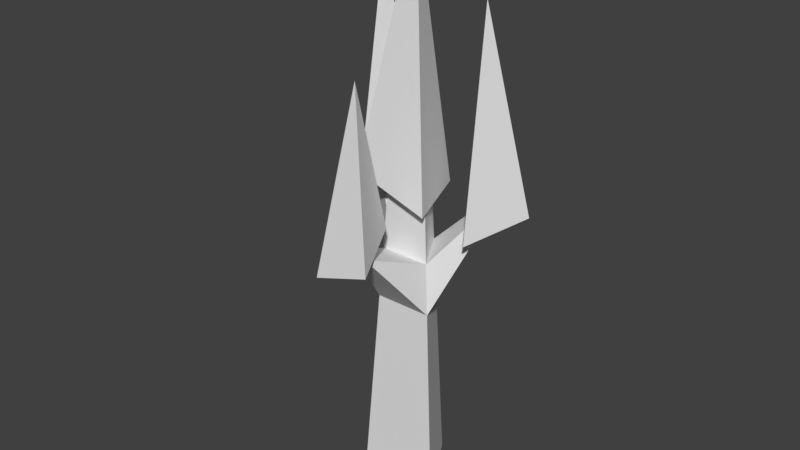 # Source: puf_tree_01.blend  (saved by Blender 2.77.0; exported with 4.5.12 LTS)
import bpy
from mathutils import Matrix  # noqa: F401  (used for matrix-valued properties, if any)

bpy.ops.wm.read_factory_settings(use_empty=True)
scene = bpy.context.scene
scene.name = 'Scene'

# ---- collections
col_collection_1 = bpy.data.collections.new('Collection 1'); scene.collection.children.link(col_collection_1)

# ---- materials (node trees are filled in below, after node groups)
mat_material = bpy.data.materials.new('Material')
mat_material.alpha_threshold = 0.0
mat_material.use_transparent_shadow = False
mat_material.roughness = 0.5

# ---- material node trees

# ---- world
world_world = bpy.data.worlds.new('World'); scene.world = world_world
world_world.color = (0.05088, 0.05088, 0.05088)
world_world.use_sun_shadow = False
world_world.sun_shadow_jitter_overblur = 0.0
world_world.cycles.sampling_method = 'MANUAL'

# ---- meshes
me_cylinder_001 = bpy.data.meshes.new('Cylinder.001')
me_cylinder_001.from_pydata([(-0.01245, 1.306, -1.385), (-0.01245, 0.5476, 8.519), (1.12, -0.6546, -1.385), (0.4627, -0.2754, 8.519), (-1.144, -0.6546, -1.385), (-0.4876, -0.2754, 8.519), (-0.01245, 0.6969, 6.57), (0.592, -0.35, 6.57), (-0.6169, -0.35, 6.57), (0.6682, -0.394, 5.42), (-0.6931, -0.394, 5.42), (-0.01245, 0.7849, 5.42), (0.7605, -0.4473, 4.03), (-0.7854, -0.4473, 4.03), (-0.01245, 0.8914, 4.03), (0.1989, -2.085, 6.089), (-0.2238, -2.085, 6.089), (-2.016, 1.36, 7.859), (-2.193, 1.054, 7.859), (1.764, 1.25, 7.217), (1.959, 0.9124, 7.217), (2.329, 1.474, 6.478), (1.728, -0.3581, 6.236), (1.331, 0.829, 11.82), (0.8202, 1.371, 7.147), (-1.141, 1.784, 7.968), (-1.732, 0.06908, 7.589), (-1.932, 1.097, 12.22), (-2.623, 1.438, 6.973), (-0.01245, -1.07, 6.449), (0.6547, -2.581, 5.957), (-0.01245, -2.077, 10.4), (-0.8847, -2.581, 5.443), (-0.01245, 1.399, 6.812), (0.7829, -0.7012, 6.81), (-0.01245, -0.001042, 13.83), (-1.225, -0.7012, 7.467)], [], [(1, 7, 6), (3, 8, 7), (3, 1, 5), (8, 1, 6), (0, 2, 4), (7, 10, 9), (6, 9, 11), (9, 19, 11), (13, 11, 14), (4, 14, 0), (12, 4, 2), (14, 2, 0), (10, 15, 9), (12, 19, 20), (12, 20, 9), (8, 17, 18), (11, 19, 14), (10, 17, 11), (6, 11, 17), (10, 8, 18), (12, 16, 13), (13, 16, 10), (12, 9, 15), (21, 23, 22), (22, 23, 24), (24, 23, 21), (21, 22, 24), (25, 27, 26), (26, 27, 28), (28, 27, 25), (25, 26, 28), (29, 31, 30), (30, 31, 32), (32, 31, 29), (29, 30, 32), (33, 35, 34), (34, 35, 36), (36, 35, 33), (33, 34, 36), (1, 3, 7), (3, 5, 8), (8, 5, 1), (7, 8, 10), (6, 7, 9), (9, 20, 19), (13, 10, 11), (4, 13, 14), (12, 13, 4), (14, 12, 2), (10, 16, 15), (12, 14, 19), (8, 6, 17), (10, 18, 17), (12, 15, 16)])
_uv = me_cylinder_001.uv_layers.new(name='UVMap')
_uv.uv.foreach_set('vector', [0.7869, 0.8912, 0.7063, 0.7824, 0.7791, 0.7728, 0.9018, 0.8988, 0.8525, 0.7728, 0.9252, 0.7824, 0.8158, 0.9411, 0.7869, 0.8912, 0.8446, 0.8912, 0.8525, 0.7728, 0.7869, 0.8912, 0.7791, 0.7728, 0.1366, 0.1194, 0.2053, 0.0003078, 0.2741, 0.1194, 0.9252, 0.7824, 0.8571, 0.7029, 0.939, 0.7138, 0.7791, 0.7728, 0.6925, 0.7138, 0.7744, 0.7029, 0.5307, 0.8683, 0.6525, 0.9952, 0.4899, 0.9482, 0.2523, 0.4484, 0.164, 0.5329, 0.1584, 0.4484, 0.2741, 0.1194, 0.1584, 0.4484, 0.1366, 0.1194, 0.3453, 0.4608, 0.2741, 0.1194, 0.4103, 0.1375, 0.1584, 0.4484, 0.0003078, 0.1375, 0.1366, 0.1194, 0.9164, 0.1497, 0.8076, 0.1242, 0.8996, 0.07654, 0.5439, 0.7816, 0.6525, 0.9952, 0.5999, 0.9239, 0.5439, 0.7816, 0.5999, 0.9239, 0.5307, 0.8683, 0.06172, 0.87, 0.1141, 0.9818, 0.1018, 0.9988, 0.4899, 0.9482, 0.6525, 0.9952, 0.4109, 0.9952, 0.2834, 0.9988, 0.1141, 0.9818, 0.2496, 0.8834, 0.159, 0.8752, 0.2496, 0.8834, 0.1141, 0.9818, 0.0003078, 0.8562, 0.06172, 0.87, 0.1018, 0.9988, 0.7812, 0.2956, 0.8279, 0.1448, 0.9164, 0.2599, 0.9164, 0.2599, 0.8279, 0.1448, 0.9164, 0.1497, 0.8893, 0.0003078, 0.8996, 0.07654, 0.8076, 0.1242, 0.6919, 0.4283, 0.6919, 0.7604, 0.574, 0.4337, 0.574, 0.4337, 0.6919, 0.7604, 0.5033, 0.5438, 0.5033, 0.5438, 0.6919, 0.7604, 0.4109, 0.5832, 0.8613, 0.3829, 0.7812, 0.2962, 0.9121, 0.2962, 0.1958, 0.6037, 0.281, 0.8556, 0.08935, 0.6401, 0.08935, 0.6401, 0.281, 0.8556, 0.0003078, 0.6976, 0.281, 0.5335, 0.281, 0.8556, 0.1958, 0.6037, 0.3757, 0.7728, 0.2816, 0.7112, 0.3757, 0.6624, 0.9216, 0.6082, 0.6925, 0.7023, 0.8877, 0.5092, 0.8877, 0.5092, 0.6925, 0.7023, 0.8315, 0.4283, 0.9997, 0.7023, 0.6925, 0.7023, 0.9216, 0.6082, 0.3535, 0.8562, 0.3825, 0.9567, 0.284, 0.9567, 0.656, 0.0003079, 0.577, 0.4277, 0.5196, 0.0003078, 0.5196, 0.0003078, 0.577, 0.4277, 0.4109, 0.06848, 0.7806, 0.08832, 0.577, 0.4277, 0.656, 0.0003079, 0.41, 0.6158, 0.2816, 0.6618, 0.2816, 0.5335, 0.7869, 0.8912, 0.7297, 0.8988, 0.7063, 0.7824, 0.9018, 0.8988, 0.8446, 0.8912, 0.8525, 0.7728, 0.8525, 0.7728, 0.8446, 0.8912, 0.7869, 0.8912, 0.9252, 0.7824, 0.8525, 0.7728, 0.8571, 0.7029, 0.7791, 0.7728, 0.7063, 0.7824, 0.6925, 0.7138, 0.5307, 0.8683, 0.5999, 0.9239, 0.6525, 0.9952, 0.2523, 0.4484, 0.2467, 0.5329, 0.164, 0.5329, 0.2741, 0.1194, 0.2523, 0.4484, 0.1584, 0.4484, 0.3453, 0.4608, 0.2523, 0.4484, 0.2741, 0.1194, 0.1584, 0.4484, 0.06534, 0.4608, 0.0003078, 0.1375, 0.9164, 0.1497, 0.8279, 0.1448, 0.8076, 0.1242, 0.5439, 0.7816, 0.6406, 0.761, 0.6525, 0.9952, 0.06172, 0.87, 0.159, 0.8752, 0.1141, 0.9818, 0.2834, 0.9988, 0.1018, 0.9988, 0.1141, 0.9818, 0.7812, 0.2956, 0.8076, 0.1242, 0.8279, 0.1448])
me_cylinder_001.materials.append(mat_material)
me_cylinder_001.use_remesh_preserve_volume = False
me_cylinder_001.use_remesh_preserve_attributes = False
me_cylinder_001.use_mirror_vertex_groups = False
me_cylinder_001.update()

# ---- objects
ob_cylinder = bpy.data.objects.new('Cylinder', me_cylinder_001)

# ---- transforms, parenting, visibility, modifiers, constraints
ob_cylinder.location = (0.0, 0.0, 0.0)
ob_cylinder.lineart.crease_threshold = 0.0

# ---- collection membership
col_collection_1.objects.link(ob_cylinder)

# ---- scene / render settings (as saved in the file)
scene.frame_start = 1; scene.frame_end = 250; scene.frame_set(1)
scene.render.engine = 'BLENDER_EEVEE_NEXT'
scene.render.resolution_percentage = 50
scene.render.dither_intensity = 0.0
scene.cycles.use_denoising = False
scene.cycles.samples = 128
scene.cycles.sampling_pattern = 'TABULATED_SOBOL'
scene.cycles.light_sampling_threshold = 0.0
scene.cycles.use_adaptive_sampling = False
scene.cycles.use_light_tree = False
scene.cycles.blur_glossy = 0.0
scene.cycles.sample_clamp_indirect = 0.0
scene.view_settings.view_transform = 'Standard'
bpy.context.view_layer.update()

# ---- added for rendering (the .blend has no active camera and no usable light): camera, sun
cam_auto = bpy.data.cameras.new('AutoCamera')
cam_auto.lens = 50.0
cam_auto.sensor_width = 36.0
cam_auto.clip_end = 1000.0
ob_auto_camera = bpy.data.objects.new('AutoCamera', cam_auto)
scene.collection.objects.link(ob_auto_camera)
ob_auto_camera.location = (15.1988, -18.8135, 18.4997)
ob_auto_camera.rotation_euler = (1.09748, -7.21219e-08, 0.694738)
scene.camera = ob_auto_camera
light_auto_sun = bpy.data.lights.new('AutoSun', 'SUN')
light_auto_sun.energy = 3.0
light_auto_sun.angle = 0.0523599
ob_auto_sun = bpy.data.objects.new('AutoSun', light_auto_sun)
scene.collection.objects.link(ob_auto_sun)
ob_auto_sun.rotation_euler = (0.872665, 0.174533, 0.523599)
bpy.context.view_layer.update()
